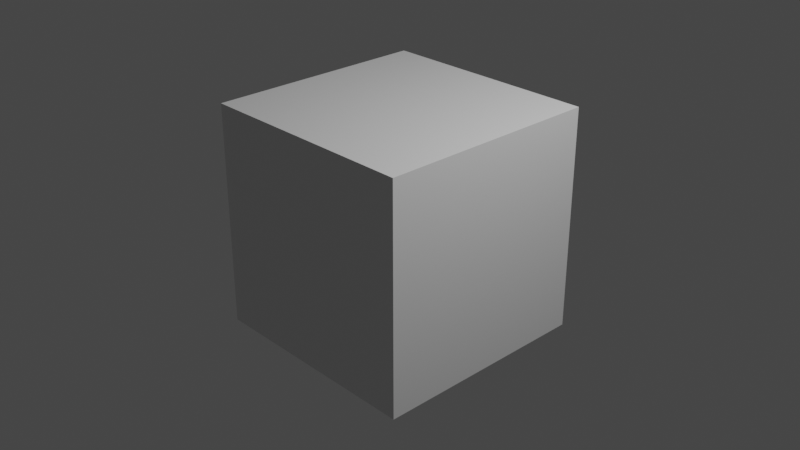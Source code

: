 # Source: redattackbuildingair.blend  (saved by Blender 3.1.7; exported with 4.5.12 LTS)
import bpy
from mathutils import Matrix  # noqa: F401  (used for matrix-valued properties, if any)

bpy.ops.wm.read_factory_settings(use_empty=True)
scene = bpy.context.scene
scene.name = 'Scene'

# ---- collections
col_collection = bpy.data.collections.new('Collection'); scene.collection.children.link(col_collection)

# ---- materials (node trees are filled in below, after node groups)
mat_material = bpy.data.materials.new('Material')
mat_material.alpha_threshold = 0.0
mat_material.use_transparent_shadow = False
mat_material.line_color = (0.0, 0.0, 0.0, 1.0)

# ---- material node trees
mat_material.use_nodes = True; mat_material.node_tree.nodes.clear()
_N = mat_material.node_tree.nodes; _L = mat_material.node_tree.links
n0 = _N.new('ShaderNodeOutputMaterial'); n0.name = 'Material Output'; n0.location = (300, 300)
n1 = _N.new('ShaderNodeBsdfPrincipled'); n1.name = 'Principled BSDF'; n1.location = (10, 300)
n1.distribution = 'GGX'
n1.subsurface_method = 'RANDOM_WALK_SKIN'
n1.inputs[2].default_value = 0.4
n1.inputs[3].default_value = 1.45
n1.inputs[27].default_value = (0.0, 0.0, 0.0, 1.0)
n1.inputs[28].default_value = 1.0
_L.new(n1.outputs[0], n0.inputs[0])
n0.is_active_output = True

# ---- world
world_world = bpy.data.worlds.new('World'); scene.world = world_world
world_world.use_nodes = True; world_world.node_tree.nodes.clear()
_N = world_world.node_tree.nodes; _L = world_world.node_tree.links
n0 = _N.new('ShaderNodeOutputWorld'); n0.name = 'World Output'; n0.location = (300, 300)
n1 = _N.new('ShaderNodeBackground'); n1.name = 'Background'; n1.location = (10, 300)
n1.inputs[0].default_value = (0.05088, 0.05088, 0.05088, 1.0)
_L.new(n1.outputs[0], n0.inputs[0])
n0.is_active_output = True
world_world.color = (0.05088, 0.05088, 0.05088)
world_world.use_sun_shadow = False
world_world.sun_shadow_jitter_overblur = 0.0

# ---- cameras
cam_camera = bpy.data.cameras.new('Camera')
cam_camera.clip_end = 100.0
cam_camera.ortho_scale = 7.314

# ---- lights
light_light = bpy.data.lights.new('Light', 'POINT')
light_light.transmission_factor = 0.0
light_light.energy = 1000.0
light_light.shadow_soft_size = 0.1
light_light.shadow_maximum_resolution = 0.006
light_light.use_absolute_resolution = True

# ---- meshes
me_cube = bpy.data.meshes.new('Cube')
me_cube.from_pydata([(1.0, 1.0, 1.0), (1.0, 1.0, -1.0), (1.0, -1.0, 1.0), (1.0, -1.0, -1.0), (-1.0, 1.0, 1.0), (-1.0, 1.0, -1.0), (-1.0, -1.0, 1.0), (-1.0, -1.0, -1.0)], [], [(0, 4, 6, 2), (3, 2, 6, 7), (7, 6, 4, 5), (5, 1, 3, 7), (1, 0, 2, 3), (5, 4, 0, 1)])
_uv = me_cube.uv_layers.new(name='UVMap')
_uv.uv.foreach_set('vector', [0.625, 0.5, 0.875, 0.5, 0.875, 0.75, 0.625, 0.75, 0.375, 0.75, 0.625, 0.75, 0.625, 1.0, 0.375, 1.0, 0.375, 0.0, 0.625, 0.0, 0.625, 0.25, 0.375, 0.25, 0.125, 0.5, 0.375, 0.5, 0.375, 0.75, 0.125, 0.75, 0.375, 0.5, 0.625, 0.5, 0.625, 0.75, 0.375, 0.75, 0.375, 0.25, 0.625, 0.25, 0.625, 0.5, 0.375, 0.5])
me_cube.materials.append(mat_material)
me_cube.use_remesh_preserve_volume = False
me_cube.use_remesh_preserve_attributes = False
me_cube.use_mirror_vertex_groups = False
me_cube.update()

# ---- objects
ob_cube = bpy.data.objects.new('Cube', me_cube)
ob_light = bpy.data.objects.new('Light', light_light)
ob_camera = bpy.data.objects.new('Camera', cam_camera)

# ---- transforms, parenting, visibility, modifiers, constraints
ob_cube.location = (0.0, 0.0, 0.0)
ob_cube.scale = (1.22, 1.22, 1.22)
ob_cube.lock_rotations_4d = False
ob_cube.empty_display_type = 'ARROWS'
ob_cube.lineart.crease_threshold = 0.0
ob_light.location = (4.076, 1.005, 5.904)
ob_light.rotation_euler = (0.6503, 0.05522, 1.866)
ob_light.lock_rotations_4d = False
ob_light.empty_display_type = 'ARROWS'
ob_light.color = (0.0, 0.0, 0.0, 0.0)
ob_light.lineart.crease_threshold = 0.0
ob_camera.location = (7.359, -6.926, 4.958)
ob_camera.rotation_euler = (1.109, 0.0, 0.8149)
ob_camera.lock_rotations_4d = False
ob_camera.empty_display_type = 'ARROWS'
ob_camera.color = (0.0, 0.0, 0.0, 0.0)
ob_camera.display_type = 'WIRE'
ob_camera.lineart.crease_threshold = 0.0

# ---- collection membership
col_collection.objects.link(ob_cube)
col_collection.objects.link(ob_light)
col_collection.objects.link(ob_camera)

# ---- scene / render settings (as saved in the file)
scene.camera = ob_camera
scene.frame_start = 1; scene.frame_end = 250; scene.frame_set(1)
scene.render.engine = 'BLENDER_EEVEE_NEXT'
scene.cycles.sampling_pattern = 'TABULATED_SOBOL'
scene.cycles.use_light_tree = False
scene.view_settings.view_transform = 'Filmic'
bpy.context.view_layer.update()
